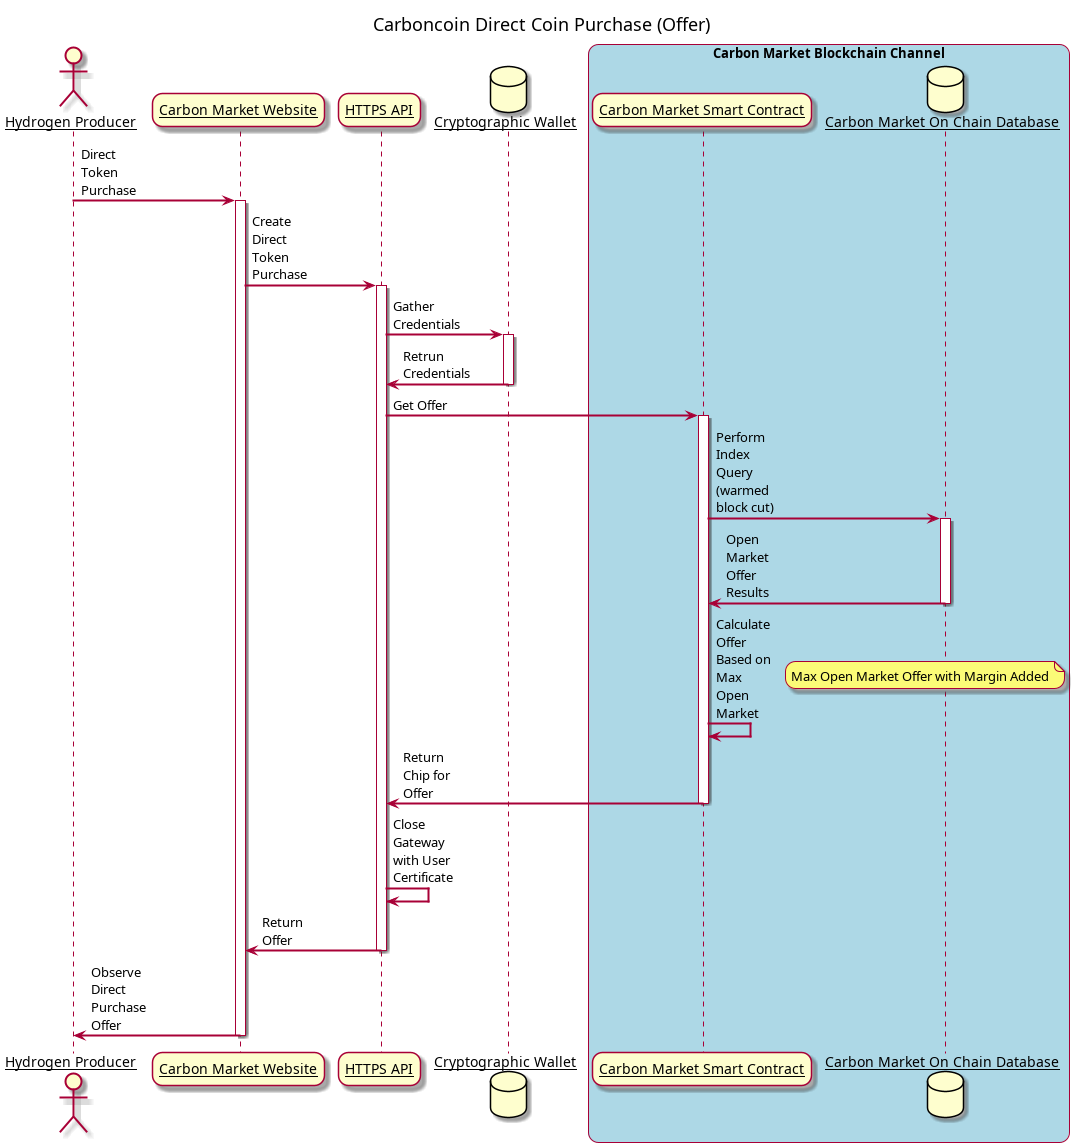

The diagram above was rendered by PlantUML. Its source (embedded in the PNG):
@startuml directOffer
skinparam sequenceArrowThickness 2
skinparam roundcorner 20
skinparam maxmessagesize 60
skinparam sequenceParticipant underline
title Carboncoin Direct Coin Purchase (Offer)

actor "Hydrogen Producer" as Producer
participant "Carbon Market Website" as Website
participant "HTTPS API" as API
database "Cryptographic Wallet" as Wallet
box "Carbon Market Blockchain Channel" #LightBlue
participant "Carbon Market Smart Contract" as CMSC 
database "Carbon Market On Chain Database" as CMJD

Producer -> Website: Direct Token Purchase
activate Website

Website -> API: Create Direct Token Purchase
activate API

API -> Wallet: Gather Credentials
activate Wallet

Wallet -> API: Retrun Credentials
deactivate Wallet

API -> CMSC: Get Offer
activate CMSC

CMSC -> CMJD: Perform Index Query (warmed block cut)
activate CMJD

CMJD -> CMSC: Open Market Offer Results
deactivate CMJD

CMSC -> CMSC: Calculate Offer Based on Max Open Market
note right
Max Open Market Offer with Margin Added
end note

CMSC -> API: Return Chip for Offer
deactivate CMSC

API -> API: Close Gateway with User Certificate
API -> Website: Return Offer
deactivate API
Website -> Producer: Observe Direct Purchase Offer
deactivate Website

@enduml